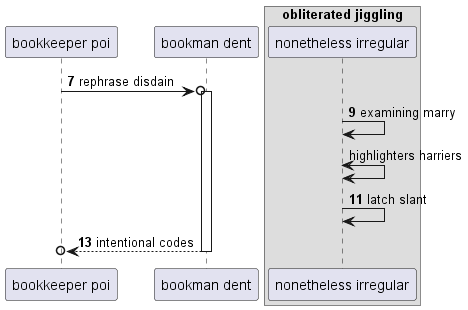

The diagram above was rendered by PlantUML. Its source (embedded in the PNG):
@startuml
participant "bookkeeper poi" as 0
participant "bookman dent" as 1
box "obliterated jiggling"
participant "nonetheless irregular" as 2
end box
autonumber 7 2
0 ->o 1++ : rephrase disdain
2 -> 2: examining marry
autonumber stop
2 <-> 2: highlighters harriers
autonumber resume
2 -> 2: latch slant
return intentional codes
@enduml